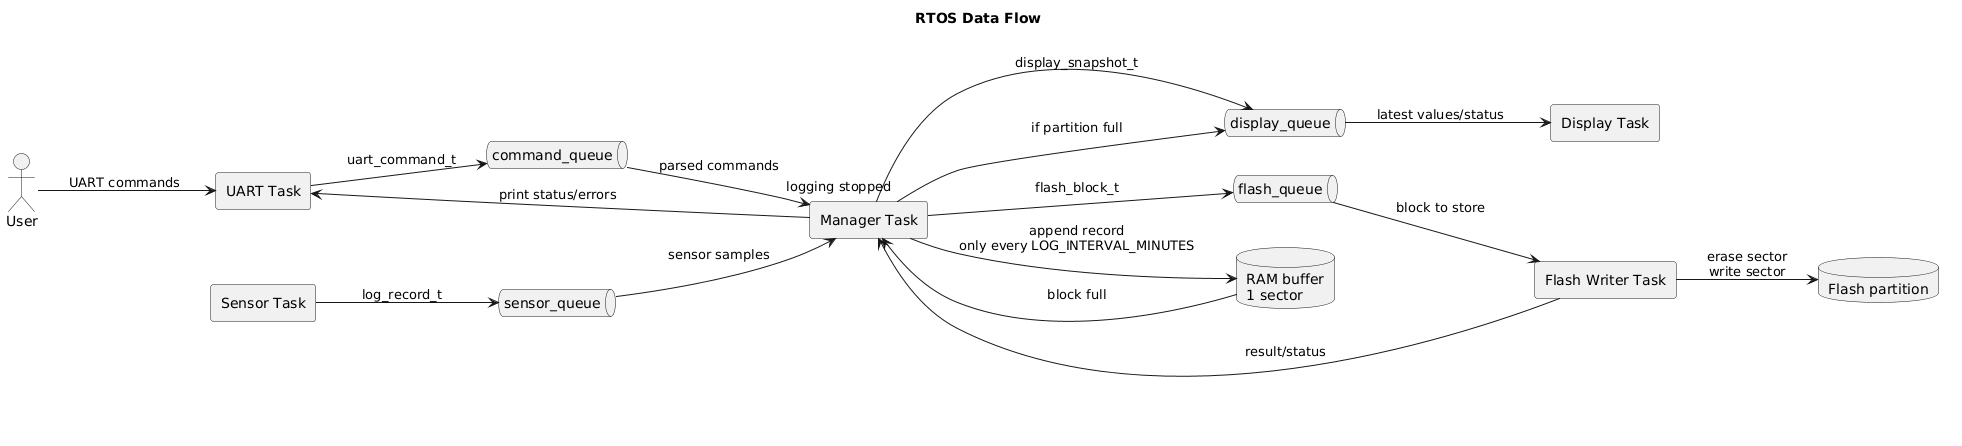

The diagram above was rendered by PlantUML. Its source (embedded in the PNG):
@startuml
title RTOS Data Flow

left to right direction
skinparam shadowing false

actor User

rectangle "Sensor Task" as Sensor
rectangle "UART Task" as Uart
rectangle "Manager Task" as Manager
rectangle "Display Task" as Display
rectangle "Flash Writer Task" as Flash

queue "sensor_queue" as SQ
queue "command_queue" as CQ
queue "display_queue" as DQ
queue "flash_queue" as FQ

database "RAM buffer\n1 sector" as RB
database "Flash partition" as FP

User --> Uart : UART commands

Sensor --> SQ : log_record_t
Uart --> CQ : uart_command_t

SQ --> Manager : sensor samples
CQ --> Manager : parsed commands

Manager --> DQ : display_snapshot_t
DQ --> Display : latest values/status

Manager --> RB : append record\nonly every LOG_INTERVAL_MINUTES
RB --> Manager : block full

Manager --> FQ : flash_block_t
FQ --> Flash : block to store
Flash --> FP : erase sector\nwrite sector

Flash --> Manager : result/status
Manager --> DQ : "logging stopped"\nif partition full
Manager --> Uart : print status/errors
@enduml